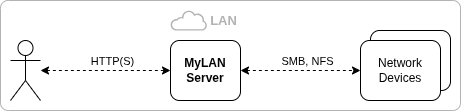

The diagram above was exported from draw.io. Its source (the exported page's mxGraphModel, read from the mxfile embedded in the PNG):
<mxGraphModel dx="1042" dy="635" grid="1" gridSize="10" guides="1" tooltips="1" connect="1" arrows="1" fold="1" page="1" pageScale="1" pageWidth="1169" pageHeight="827" math="0" shadow="0">
  <root>
    <mxCell id="0" />
    <mxCell id="1" parent="0" />
    <mxCell id="uYLsPfm9EwOv-nQxmHG4-26" value="" style="rounded=1;whiteSpace=wrap;html=1;arcSize=7;strokeColor=#B3B3B3;" parent="1" vertex="1">
      <mxGeometry x="240" y="260" width="460" height="110" as="geometry" />
    </mxCell>
    <mxCell id="uYLsPfm9EwOv-nQxmHG4-25" value="" style="rounded=1;whiteSpace=wrap;html=1;" parent="1" vertex="1">
      <mxGeometry x="610" y="290" width="80" height="60" as="geometry" />
    </mxCell>
    <mxCell id="uYLsPfm9EwOv-nQxmHG4-4" value="" style="shape=umlActor;verticalLabelPosition=bottom;verticalAlign=top;html=1;outlineConnect=0;" parent="1" vertex="1">
      <mxGeometry x="250" y="300" width="30" height="60" as="geometry" />
    </mxCell>
    <mxCell id="uYLsPfm9EwOv-nQxmHG4-5" value="" style="endArrow=classic;startArrow=classic;html=1;rounded=0;dashed=1;entryX=0;entryY=0.5;entryDx=0;entryDy=0;" parent="1" source="uYLsPfm9EwOv-nQxmHG4-4" target="uYLsPfm9EwOv-nQxmHG4-18" edge="1">
      <mxGeometry width="50" height="50" relative="1" as="geometry">
        <mxPoint x="310" y="350" as="sourcePoint" />
        <mxPoint x="460" y="350" as="targetPoint" />
      </mxGeometry>
    </mxCell>
    <mxCell id="uYLsPfm9EwOv-nQxmHG4-6" value="HTTP(S)" style="edgeLabel;html=1;align=center;verticalAlign=middle;resizable=0;points=[];labelBackgroundColor=none;" parent="uYLsPfm9EwOv-nQxmHG4-5" vertex="1" connectable="0">
      <mxGeometry x="-0.1086" y="-2" relative="1" as="geometry">
        <mxPoint x="13" y="-12" as="offset" />
      </mxGeometry>
    </mxCell>
    <mxCell id="uYLsPfm9EwOv-nQxmHG4-12" value="" style="endArrow=classic;startArrow=classic;html=1;rounded=0;dashed=1;exitX=1;exitY=0.5;exitDx=0;exitDy=0;" parent="1" source="uYLsPfm9EwOv-nQxmHG4-18" edge="1">
      <mxGeometry width="50" height="50" relative="1" as="geometry">
        <mxPoint x="555" y="349.71" as="sourcePoint" />
        <mxPoint x="600" y="330" as="targetPoint" />
      </mxGeometry>
    </mxCell>
    <mxCell id="uYLsPfm9EwOv-nQxmHG4-13" value="SMB, NFS" style="edgeLabel;html=1;align=center;verticalAlign=middle;resizable=0;points=[];labelBackgroundColor=none;" parent="uYLsPfm9EwOv-nQxmHG4-12" vertex="1" connectable="0">
      <mxGeometry x="-0.1086" y="-2" relative="1" as="geometry">
        <mxPoint x="13" y="-12" as="offset" />
      </mxGeometry>
    </mxCell>
    <mxCell id="uYLsPfm9EwOv-nQxmHG4-18" value="MyLAN Server" style="rounded=1;whiteSpace=wrap;html=1;fontStyle=1" parent="1" vertex="1">
      <mxGeometry x="410" y="300" width="70" height="60" as="geometry" />
    </mxCell>
    <mxCell id="uYLsPfm9EwOv-nQxmHG4-20" value="Network Devices" style="rounded=1;whiteSpace=wrap;html=1;" parent="1" vertex="1">
      <mxGeometry x="600" y="300" width="80" height="60" as="geometry" />
    </mxCell>
    <mxCell id="uYLsPfm9EwOv-nQxmHG4-28" value="" style="sketch=0;pointerEvents=1;shadow=0;dashed=0;html=1;strokeColor=none;fillColor=#B3B3B3;labelPosition=center;verticalLabelPosition=bottom;outlineConnect=0;verticalAlign=top;align=center;shape=mxgraph.office.clouds.cloud;" parent="1" vertex="1">
      <mxGeometry x="410" y="270" width="37" height="20" as="geometry" />
    </mxCell>
    <mxCell id="uYLsPfm9EwOv-nQxmHG4-29" value="LAN" style="text;html=1;strokeColor=none;fillColor=none;align=center;verticalAlign=middle;whiteSpace=wrap;rounded=0;fontColor=#B3B3B3;fontStyle=1;fontSize=13;" parent="1" vertex="1">
      <mxGeometry x="437" y="265" width="53" height="30" as="geometry" />
    </mxCell>
  </root>
</mxGraphModel>